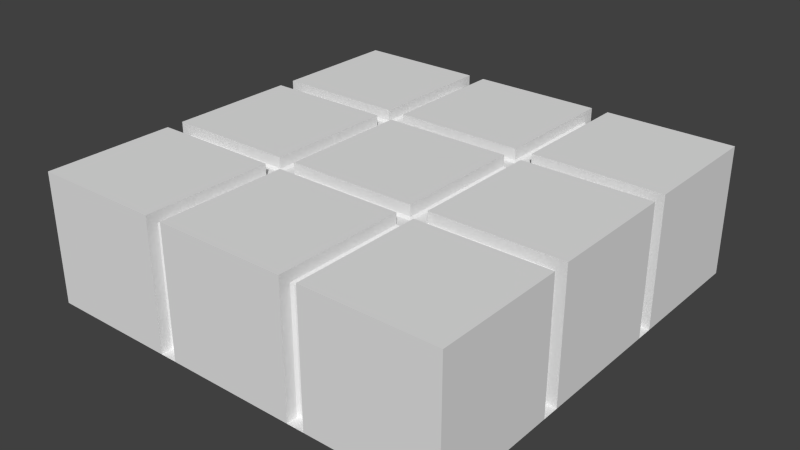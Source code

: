 # Source: vw-polo-and-garage.blend  (saved by Blender 2.73.0; exported with 4.5.12 LTS)
import bpy
from mathutils import Matrix  # noqa: F401  (used for matrix-valued properties, if any)

bpy.ops.wm.read_factory_settings(use_empty=True)
scene = bpy.context.scene
scene.name = 'Scene'

# ---- collections
col_collection_1 = bpy.data.collections.new('Collection 1'); scene.collection.children.link(col_collection_1)
col_collection_2 = bpy.data.collections.new('Collection 2'); scene.collection.children.link(col_collection_2)
col_collection_2.hide_render = True
col_collection_2.hide_viewport = True
col_collection_3 = bpy.data.collections.new('Collection 3'); scene.collection.children.link(col_collection_3)

# ---- materials (node trees are filled in below, after node groups)
mat_polo = bpy.data.materials.new('polo')
mat_polo.alpha_threshold = 0.0
mat_polo.use_transparent_shadow = False
mat_polo.diffuse_color = (1.0, 1.0, 1.0, 1.0)
mat_polo.roughness = 0.5
mat_wall = bpy.data.materials.new('wall')
mat_wall.alpha_threshold = 0.0
mat_wall.use_transparent_shadow = False
mat_wall.roughness = 0.5
mat_ceiling = bpy.data.materials.new('ceiling')
mat_ceiling.alpha_threshold = 0.0
mat_ceiling.use_transparent_shadow = False
mat_ceiling.roughness = 0.5
mat_columns = bpy.data.materials.new('columns')
mat_columns.alpha_threshold = 0.0
mat_columns.use_transparent_shadow = False
mat_columns.roughness = 0.5
mat_floor = bpy.data.materials.new('floor')
mat_floor.alpha_threshold = 0.0
mat_floor.use_transparent_shadow = False
mat_floor.roughness = 0.5

# ---- material node trees

# ---- world
world_world = bpy.data.worlds.new('World'); scene.world = world_world
world_world.color = (0.05088, 0.05088, 0.05088)
world_world.use_sun_shadow = False
world_world.sun_shadow_jitter_overblur = 0.0
world_world.cycles.sampling_method = 'MANUAL'
world_world.cycles.sample_map_resolution = 256

# ---- meshes
me_plane_001 = bpy.data.meshes.new('Plane.001')
me_plane_001.from_pydata([(-1.4, -5.1, 13.6), (11.8, -5.1, 13.6), (-1.4, 0.0, 13.6), (11.8, 0.0, 13.6), (-7.8, -7.0, 9.4), (-7.8, 0.0, 9.4), (-17.8, -7.4, 7.6), (-17.8, 0.0, 7.6), (-17.8, -7.6, 5.7), (-17.8, 0.0, 5.7), (18.1, -7.0, 9.4), (18.1, 0.0, 9.4), (18.1, -7.6, 6.2), (18.1, 0.0, 6.2), (-8.1, -6.3, 2.4), (9.0, -6.3, 2.4), (9.0, -5.0, 2.4), (9.0, -7.0, 2.9), (-8.2, -7.0, 2.9), (18.1, -7.6, 7.8), (-17.8, -7.6, 6.6), (-17.8, 0.0, 6.6), (18.7, -8.0, 6.1), (18.7, 0.0, 6.1), (9.3, -7.6, 4.2), (10.0, -7.6, 5.2), (11.0, -7.6, 5.9), (12.3, -7.6, 6.2), (13.6, -7.6, 5.9), (14.6, -7.6, 5.2), (15.3, -7.6, 4.2), (15.6, -7.0, 2.9), (-14.8, -7.0, 2.9), (-14.5, -7.6, 4.2), (-13.8, -7.6, 5.2), (-12.8, -7.6, 5.9), (-11.5, -7.6, 6.2), (-10.2, -7.6, 5.9), (-9.2, -7.6, 5.2), (-8.5, -7.6, 4.2), (-18.5, -8.0, 5.6), (-18.5, 0.0, 5.6), (-18.3, -8.0, 4.3), (-18.3, 0.0, 4.3), (-17.3, -7.6, 4.2), (-17.3, 0.0, 4.2), (-17.1, -7.0, 3.05), (-17.1, 0.0, 3.05), (-8.1, -5.0, 2.4), (-15.2, -8.0, 5.6), (-15.2, -8.0, 4.3), (-15.0, -7.6, 5.7), (-15.0, -7.6, 4.2), (-8.6, -7.6, 7.1), (16.65, -7.0, 2.97), (17.5, -7.6, 4.5), (18.4, -8.0, 4.6), (18.4, 0.0, 4.6), (14.9, -8.0, 6.1), (15.7, -8.0, 4.6), (14.6, -7.6, 6.2), (15.5, -7.6, 4.5), (17.5, 0.0, 4.5), (16.65, 0.0, 2.97), (17.3, 0.0, 4.2), (17.3, -7.6, 4.2), (18.1, 0.0, 7.8), (-8.2, -5.0, 2.9), (-14.8, -5.0, 2.9), (-14.5, -5.0, 4.2), (-13.8, -5.0, 5.2), (-12.8, -5.0, 5.9), (-11.5, -5.0, 6.2), (-10.2, -5.0, 5.9), (-9.2, -5.0, 5.2), (-8.5, -5.0, 4.2), (-14.8, 0.0, 2.9), (9.0, -5.0, 2.9), (9.3, -5.0, 4.2), (10.0, -5.0, 5.2), (11.0, -5.0, 5.9), (12.3, -5.0, 6.2), (13.6, -5.0, 5.9), (14.6, -5.0, 5.2), (15.3, -5.0, 4.2), (15.6, -5.0, 2.9), (15.6, 0.0, 2.9), (9.0, 0.0, 2.4), (-8.1, 0.0, 2.4)], [], [(0, 2, 5, 4), (4, 5, 7, 6), (3, 1, 10, 11), (25, 38, 39, 24), (14, 48, 16, 15), (20, 21, 9, 8), (17, 18, 14, 15), (24, 39, 18, 17), (6, 7, 21, 20), (13, 12, 22, 23), (8, 9, 41, 40), (40, 41, 43, 42), (42, 43, 45, 44), (44, 45, 47, 46), (16, 48, 88, 87), (40, 42, 50, 49), (49, 50, 52, 51), (40, 49, 51, 8), (44, 52, 50, 42), (6, 20, 53, 4), (32, 33, 52), (44, 46, 32, 52), (34, 51, 52, 33), (35, 51, 34), (20, 8, 51), (51, 35, 20), (36, 20, 35), (20, 36, 53), (26, 27, 36, 37), (25, 26, 37, 38), (22, 56, 57, 23), (56, 22, 58, 59), (59, 58, 60, 61), (12, 60, 58, 22), (56, 59, 61, 55), (56, 55, 62, 57), (65, 54, 63, 64), (55, 65, 64, 62), (65, 55, 61, 30), (31, 54, 65, 30), (30, 61, 29), (61, 60, 29), (29, 60, 28), (28, 60, 27), (60, 19, 27), (18, 39, 75, 67), (39, 38, 74, 75), (38, 37, 73, 74), (37, 36, 72, 73), (36, 35, 71, 72), (35, 34, 70, 71), (34, 33, 69, 70), (33, 32, 68, 69), (76, 68, 47), (46, 47, 68, 32), (24, 17, 77, 78), (31, 30, 84, 85), (30, 29, 83, 84), (29, 28, 82, 83), (28, 27, 81, 82), (27, 26, 80, 81), (26, 25, 79, 80), (25, 24, 78, 79), (14, 18, 67, 48), (17, 15, 16, 77), (31, 85, 63, 54), (85, 86, 63), (81, 80, 82), (79, 83, 82, 80), (78, 84, 83, 79), (85, 84, 78, 77), (77, 16, 85), (85, 16, 87, 86), (72, 71, 73), (70, 74, 73, 71), (69, 75, 74, 70), (68, 67, 75, 69), (67, 68, 48), (76, 88, 48, 68), (36, 27, 19, 53), (0, 1, 3, 2), (19, 10, 4, 53), (66, 19, 12, 13), (11, 10, 19, 66), (12, 19, 60), (1, 0, 4, 10)])
me_plane_001.polygons.foreach_set('use_smooth', [True] * 86)
_k = set([(4, 5), (4, 10), (10, 11), (17, 18), (19, 53), (20, 53), (24, 39), (30, 65), (33, 52)])
me_plane_001.attributes.new('sharp_edge', 'BOOLEAN', 'EDGE').data.foreach_set('value', [ (min(e.vertices), max(e.vertices)) in _k for e in me_plane_001.edges])
_uv = me_plane_001.uv_layers.new(name='UVMap')
_uv.uv.foreach_set('vector', [0.3914, 0.7901, 0.3914, 0.9895, 0.2417, 0.9895, 0.2417, 0.7157, 0.2417, 0.7157, 0.2417, 0.9895, 0.04298, 0.9895, 0.04298, 0.7001, 0.6496, 0.9895, 0.6496, 0.7901, 0.7976, 0.7157, 0.7976, 0.9895, 0.6127, 0.4382, 0.2384, 0.4393, 0.2518, 0.4009, 0.5992, 0.3999, 0.2563, 0.2587, 0.2563, 0.2078, 0.5905, 0.2078, 0.5905, 0.2587, 0.02342, 0.6923, 0.02342, 0.9895, 0.005819, 0.9895, 0.005819, 0.6923, 0.5934, 0.345, 0.2575, 0.3459, 0.2594, 0.3129, 0.5934, 0.3119, 0.5992, 0.3999, 0.2518, 0.4009, 0.2575, 0.3459, 0.5934, 0.345, 0.04298, 0.7001, 0.04298, 0.9895, 0.02342, 0.9895, 0.02342, 0.6923, 0.8701, 0.4761, 0.8701, 0.1659, 0.8825, 0.1495, 0.8825, 0.4761, 0.7961, 0.3242, 0.7961, 0.01452, 0.8105, 0.01452, 0.8105, 0.3405, 0.8105, 0.3405, 0.8105, 0.01452, 0.8373, 0.01452, 0.8373, 0.3405, 0.8373, 0.3405, 0.8373, 0.01452, 0.8578, 0.01452, 0.8578, 0.3242, 0.05707, 0.3095, 0.05707, 0.01238, 0.07988, 0.01238, 0.07988, 0.286, 0.5905, 0.2078, 0.2563, 0.2078, 0.2563, 0.01238, 0.5905, 0.01238, 0.8105, 0.3405, 0.8373, 0.3405, 0.8373, 0.4439, 0.8105, 0.4439, 0.8105, 0.4439, 0.8373, 0.4439, 0.8406, 0.4639, 0.8091, 0.4639, 0.8105, 0.3405, 0.8105, 0.4439, 0.8027, 0.4505, 0.8027, 0.3644, 0.8451, 0.3742, 0.8451, 0.4521, 0.8373, 0.4439, 0.8373, 0.3405, 0.07056, 0.5376, 0.07055, 0.4977, 0.252, 0.5251, 0.2662, 0.6097, 0.1291, 0.3476, 0.135, 0.4036, 0.1253, 0.4036, 0.08026, 0.4038, 0.08412, 0.353, 0.1291, 0.3476, 0.1253, 0.4036, 0.1488, 0.4427, 0.1253, 0.4623, 0.1253, 0.4036, 0.135, 0.4036, 0.1684, 0.47, 0.1253, 0.4623, 0.1488, 0.4427, 0.07055, 0.4977, 0.07052, 0.4625, 0.1253, 0.4623, 0.1253, 0.4623, 0.1684, 0.47, 0.07055, 0.4977, 0.1938, 0.4817, 0.07055, 0.4977, 0.1684, 0.47, 0.07055, 0.4977, 0.1938, 0.4817, 0.252, 0.5251, 0.6329, 0.465, 0.6593, 0.4806, 0.1938, 0.4817, 0.2192, 0.4662, 0.6127, 0.4382, 0.6329, 0.465, 0.2192, 0.4662, 0.2384, 0.4393, 0.8825, 0.1495, 0.9138, 0.1495, 0.9138, 0.4761, 0.8825, 0.4761, 0.9138, 0.1495, 0.8825, 0.1495, 0.8825, 0.02819, 0.9138, 0.06137, 0.9138, 0.06137, 0.8825, 0.02819, 0.8825, 0.01259, 0.9167, 0.05188, 0.8747, 0.1325, 0.8747, 0.01721, 0.8825, 0.02819, 0.8825, 0.1495, 0.9138, 0.1495, 0.9138, 0.06137, 0.9219, 0.05435, 0.9219, 0.1187, 0.9138, 0.1495, 0.9333, 0.1659, 0.9333, 0.4761, 0.9138, 0.4761, 0.7677, 0.3095, 0.7405, 0.286, 0.7405, 0.01238, 0.7677, 0.01238, 0.7742, 0.3095, 0.7677, 0.3095, 0.7677, 0.01238, 0.7742, 0.01238, 0.757, 0.4021, 0.76, 0.4139, 0.7218, 0.4139, 0.7179, 0.4022, 0.7237, 0.3462, 0.7443, 0.3486, 0.757, 0.4021, 0.7179, 0.4022, 0.7179, 0.4022, 0.7218, 0.4139, 0.7042, 0.4414, 0.7218, 0.4139, 0.7043, 0.4805, 0.7042, 0.4414, 0.7042, 0.4414, 0.7043, 0.4805, 0.6847, 0.4688, 0.6847, 0.4688, 0.7043, 0.4805, 0.6593, 0.4806, 0.7043, 0.4805, 0.7728, 0.5429, 0.6593, 0.4806, 0.9639, 0.5892, 0.9425, 0.6084, 0.9425, 0.525, 0.9639, 0.525, 0.9425, 0.6084, 0.9229, 0.6084, 0.9229, 0.525, 0.9425, 0.525, 0.9229, 0.6084, 0.9034, 0.6084, 0.9034, 0.525, 0.9229, 0.525, 0.9034, 0.6084, 0.882, 0.6084, 0.882, 0.525, 0.9034, 0.525, 0.882, 0.6084, 0.8606, 0.6084, 0.8606, 0.525, 0.882, 0.525, 0.8606, 0.6084, 0.841, 0.6084, 0.841, 0.525, 0.8606, 0.525, 0.841, 0.6084, 0.8215, 0.6084, 0.8215, 0.525, 0.841, 0.525, 0.8215, 0.6084, 0.8001, 0.5892, 0.8001, 0.525, 0.8215, 0.525, 0.1249, 0.01238, 0.1249, 0.2078, 0.07988, 0.01238, 0.07988, 0.286, 0.07988, 0.01238, 0.1249, 0.2078, 0.1249, 0.286, 0.9425, 0.6084, 0.9639, 0.5892, 0.9639, 0.525, 0.9425, 0.525, 0.8001, 0.5892, 0.8215, 0.6084, 0.8215, 0.525, 0.8001, 0.525, 0.8215, 0.6084, 0.841, 0.6084, 0.841, 0.525, 0.8215, 0.525, 0.841, 0.6084, 0.8606, 0.6084, 0.8606, 0.525, 0.841, 0.525, 0.8606, 0.6084, 0.882, 0.6084, 0.882, 0.525, 0.8606, 0.525, 0.882, 0.6084, 0.9034, 0.6084, 0.9034, 0.525, 0.882, 0.525, 0.9034, 0.6084, 0.9229, 0.6084, 0.9229, 0.525, 0.9034, 0.525, 0.9229, 0.6084, 0.9425, 0.6084, 0.9425, 0.525, 0.9229, 0.525, 0.972, 0.5667, 0.9639, 0.5892, 0.9639, 0.525, 0.972, 0.525, 0.9639, 0.5892, 0.972, 0.5667, 0.972, 0.525, 0.9639, 0.525, 0.7199, 0.286, 0.7199, 0.2078, 0.7405, 0.01238, 0.7405, 0.286, 0.7199, 0.2078, 0.7199, 0.01238, 0.7405, 0.01238, 0.6605, 0.3462, 0.6347, 0.3384, 0.6853, 0.3307, 0.6141, 0.314, 0.7038, 0.3005, 0.6853, 0.3307, 0.6347, 0.3384, 0.599, 0.2771, 0.716, 0.2594, 0.7038, 0.3005, 0.6141, 0.314, 0.7199, 0.2078, 0.716, 0.2594, 0.599, 0.2771, 0.5913, 0.2273, 0.5913, 0.2273, 0.5905, 0.2078, 0.7199, 0.2078, 0.7199, 0.2078, 0.5905, 0.2078, 0.5905, 0.01238, 0.7199, 0.01238, 0.1845, 0.3461, 0.1596, 0.3306, 0.2102, 0.3382, 0.1411, 0.3004, 0.2308, 0.3138, 0.2102, 0.3382, 0.1596, 0.3306, 0.1289, 0.2594, 0.2459, 0.2769, 0.2308, 0.3138, 0.1411, 0.3004, 0.1249, 0.2078, 0.2536, 0.227, 0.2459, 0.2769, 0.1289, 0.2594, 0.2536, 0.227, 0.1249, 0.2078, 0.2563, 0.2078, 0.1249, 0.01238, 0.2563, 0.01238, 0.2563, 0.2078, 0.1249, 0.2078, 0.1938, 0.4817, 0.6593, 0.4806, 0.7728, 0.5429, 0.252, 0.5251, 0.3914, 0.7901, 0.6496, 0.7901, 0.6496, 0.9895, 0.3914, 0.9895, 0.7728, 0.5429, 0.7728, 0.6098, 0.2662, 0.6097, 0.252, 0.5251, 0.8289, 0.9895, 0.8289, 0.6923, 0.8602, 0.6923, 0.8602, 0.9895, 0.7976, 0.9895, 0.7976, 0.7157, 0.8289, 0.6923, 0.8289, 0.9895, 0.7727, 0.4803, 0.7728, 0.5429, 0.7043, 0.4805, 0.6496, 0.7901, 0.3914, 0.7901, 0.2662, 0.6097, 0.7728, 0.6098])
me_plane_001.materials.append(mat_polo)
me_plane_001.use_remesh_preserve_volume = False
me_plane_001.use_remesh_preserve_attributes = False
me_plane_001.use_mirror_vertex_groups = False
me_plane_001.update()
me_circle = bpy.data.meshes.new('Circle')
me_circle.from_pydata([(2.709e-08, 2.6, 0.8182), (-0.995, 2.402, 0.8182), (-1.838, 1.838, 0.8182), (-2.402, 0.995, 0.8182), (-2.6, 0.0, 0.8182), (-2.402, -0.995, 0.8182), (-1.838, -1.838, 0.8182), (-0.995, -2.402, 0.8182), (-3.655e-07, -2.6, 0.8182), (0.995, -2.402, 0.8182), (1.838, -1.838, 0.8182), (2.402, -0.995, 0.8182), (2.6, 0.0, 0.8182), (2.402, 0.995, 0.8182), (1.838, 1.838, 0.8182), (0.995, 2.402, 0.8182), (-3.326e-08, 1.82, 0.8182), (-0.6965, 1.681, 0.8182), (-1.287, 1.287, 0.8182), (-1.681, 0.6965, 0.8182), (-1.82, 0.0, 0.8182), (-1.681, -0.6965, 0.8182), (-1.287, -1.287, 0.8182), (-0.6965, -1.681, 0.8182), (-3.081e-07, -1.82, 0.8182), (0.6965, -1.681, 0.8182), (1.287, -1.287, 0.8182), (1.681, -0.6965, 0.8182), (1.82, 0.0, 0.8182), (1.681, 0.6965, 0.8182), (1.287, 1.287, 0.8182), (0.6965, 1.681, 0.8182), (-4.026e-08, 1.638, 0.6364), (-0.6268, 1.513, 0.6364), (-1.158, 1.158, 0.6364), (-1.513, 0.6268, 0.6364), (-1.638, 0.0, 0.6364), (-1.513, -0.6268, 0.6364), (-1.158, -1.158, 0.6364), (-0.6268, -1.513, 0.6364), (-2.876e-07, -1.638, 0.6364), (0.6268, -1.513, 0.6364), (1.158, -1.158, 0.6364), (1.513, -0.6268, 0.6364), (1.638, 0.0, 0.6364), (1.513, 0.6268, 0.6364), (1.158, 1.158, 0.6364), (0.6268, 1.513, 0.6364), (-7.522e-08, 1.31, 0.8182), (-0.5015, 1.211, 0.8182), (-0.9266, 0.9266, 0.8182), (-1.211, 0.5015, 0.8182), (-1.31, 0.0, 0.8182), (-1.211, -0.5015, 0.8182), (-0.9266, -0.9266, 0.8182), (-0.5015, -1.211, 0.8182), (-2.731e-07, -1.31, 0.8182), (0.5015, -1.211, 0.8182), (0.9266, -0.9266, 0.8182), (1.211, -0.5015, 0.8182), (1.31, 0.0, 0.8182), (1.211, 0.5015, 0.8182), (0.9266, 0.9266, 0.8182), (0.5015, 1.211, 0.8182), (-1.044e-07, 1.061, 0.8182), (-0.4062, 0.9806, 0.8182), (-0.7505, 0.7505, 0.8182), (-0.9806, 0.4062, 0.8182), (-1.061, 0.0, 0.8182), (-0.9806, -0.4062, 0.8182), (-0.7505, -0.7505, 0.8182), (-0.4062, -0.9806, 0.8182), (-2.646e-07, -1.061, 0.8182), (0.4062, -0.9806, 0.8182), (0.7505, -0.7505, 0.8182), (0.9806, -0.4062, 0.8182), (1.061, 0.0, 0.8182), (0.9806, 0.4062, 0.8182), (0.7505, 0.7505, 0.8182), (0.4062, 0.9806, 0.8182), (-1.145e-07, 0.9553, 0.6364), (-0.3656, 0.8826, 0.6364), (-0.6755, 0.6755, 0.6364), (-0.8826, 0.3656, 0.6364), (-0.9553, 0.0, 0.6364), (-0.8826, -0.3656, 0.6364), (-0.6755, -0.6755, 0.6364), (-0.3656, -0.8826, 0.6364), (-2.587e-07, -0.9553, 0.6364), (0.3656, -0.8826, 0.6364), (0.6755, -0.6755, 0.6364), (0.8826, -0.3656, 0.6364), (0.9553, 0.0, 0.6364), (0.8826, 0.3656, 0.6364), (0.6755, 0.6755, 0.6364), (0.3656, 0.8826, 0.6364), (-2.029e-07, 0.0, 0.6364), (-1.838, 1.838, 5.563e-08), (-2.402, 0.995, 5.563e-08), (-0.995, 2.402, 5.563e-08), (0.995, -2.402, 5.563e-08), (1.838, -1.838, 5.563e-08), (-0.995, -2.402, 5.563e-08), (-3.655e-07, -2.6, 5.563e-08), (-2.6, -2.384e-07, 5.563e-08), (0.995, 2.402, 5.563e-08), (2.402, 0.995, -1.828e-07), (1.838, 1.838, -2.424e-07), (-1.922e-07, 2.6, -1.828e-07), (2.402, -0.995, -1.232e-07), (2.6, 0.0, -1.828e-07), (-2.402, -0.995, 5.563e-08), (-1.838, -1.838, 1.152e-07)], [], [(3, 19, 18, 2), (14, 30, 29, 13), (1, 17, 16, 0), (12, 28, 27, 11), (10, 26, 25, 9), (8, 24, 23, 7), (6, 22, 21, 5), (4, 20, 19, 3), (15, 31, 30, 14), (2, 18, 17, 1), (13, 29, 28, 12), (11, 27, 26, 10), (9, 25, 24, 8), (7, 23, 22, 6), (5, 21, 20, 4), (0, 16, 31, 15), (26, 42, 41, 25), (24, 40, 39, 23), (22, 38, 37, 21), (20, 36, 35, 19), (31, 47, 46, 30), (18, 34, 33, 17), (29, 45, 44, 28), (27, 43, 42, 26), (25, 41, 40, 24), (23, 39, 38, 22), (21, 37, 36, 20), (16, 32, 47, 31), (19, 35, 34, 18), (30, 46, 45, 29), (17, 33, 32, 16), (28, 44, 43, 27), (33, 49, 48, 32), (44, 60, 59, 43), (42, 58, 57, 41), (40, 56, 55, 39), (38, 54, 53, 37), (36, 52, 51, 35), (47, 63, 62, 46), (34, 50, 49, 33), (45, 61, 60, 44), (43, 59, 58, 42), (41, 57, 56, 40), (39, 55, 54, 38), (37, 53, 52, 36), (32, 48, 63, 47), (35, 51, 50, 34), (46, 62, 61, 45), (51, 67, 66, 50), (62, 78, 77, 61), (60, 76, 75, 59), (58, 74, 73, 57), (56, 72, 71, 55), (54, 70, 69, 53), (52, 68, 67, 51), (63, 79, 78, 62), (50, 66, 65, 49), (61, 77, 76, 60), (59, 75, 74, 58), (57, 73, 72, 56), (55, 71, 70, 54), (53, 69, 68, 52), (48, 64, 79, 63), (68, 84, 83, 67), (79, 95, 94, 78), (66, 82, 81, 65), (77, 93, 92, 76), (75, 91, 90, 74), (73, 89, 88, 72), (71, 87, 86, 70), (69, 85, 84, 68), (64, 80, 95, 79), (67, 83, 82, 66), (78, 94, 93, 77), (65, 81, 80, 64), (76, 92, 91, 75), (74, 90, 89, 73), (72, 88, 87, 71), (70, 86, 85, 69), (85, 96, 84), (80, 96, 95), (83, 96, 82), (94, 96, 93), (81, 96, 80), (92, 96, 91), (90, 96, 89), (88, 96, 87), (86, 96, 85), (84, 96, 83), (95, 96, 94), (82, 96, 81), (93, 96, 92), (91, 96, 90), (89, 96, 88), (87, 96, 86), (2, 97, 98, 3), (9, 100, 101, 10), (7, 102, 103, 8), (3, 98, 104, 4), (1, 99, 97, 2), (8, 103, 100, 9), (13, 106, 107, 14), (0, 108, 99, 1), (11, 109, 110, 12), (5, 111, 112, 6), (14, 107, 105, 15), (12, 110, 106, 13), (10, 101, 109, 11), (6, 112, 102, 7), (4, 104, 111, 5), (15, 105, 108, 0), (49, 65, 64, 48)])
_uv = me_circle.uv_layers.new(name='UVMap')
_uv.uv.foreach_set('vector', [0.03806, 0.6913, 0.1766, 0.6339, 0.2525, 0.7475, 0.1464, 0.8536, 0.8536, 0.8536, 0.7475, 0.7475, 0.8234, 0.6339, 0.9619, 0.6913, 0.3087, 0.9619, 0.3661, 0.8234, 0.5, 0.85, 0.5, 1.0, 1.0, 0.5, 0.85, 0.5, 0.8234, 0.3661, 0.9619, 0.3087, 0.8536, 0.1464, 0.7475, 0.2525, 0.6339, 0.1766, 0.6913, 0.03806, 0.5, 0.0, 0.5, 0.15, 0.3661, 0.1766, 0.3087, 0.03806, 0.1464, 0.1464, 0.2525, 0.2525, 0.1766, 0.3661, 0.03806, 0.3087, 0.0, 0.5, 0.15, 0.5, 0.1766, 0.6339, 0.03806, 0.6913, 0.6913, 0.9619, 0.6339, 0.8234, 0.7475, 0.7475, 0.8536, 0.8536, 0.1464, 0.8536, 0.2525, 0.7475, 0.3661, 0.8234, 0.3087, 0.9619, 0.9619, 0.6913, 0.8234, 0.6339, 0.85, 0.5, 1.0, 0.5, 0.9619, 0.3087, 0.8234, 0.3661, 0.7475, 0.2525, 0.8536, 0.1464, 0.6913, 0.03806, 0.6339, 0.1766, 0.5, 0.15, 0.5, 0.0, 0.3087, 0.03806, 0.3661, 0.1766, 0.2525, 0.2525, 0.1464, 0.1464, 0.03806, 0.3087, 0.1766, 0.3661, 0.15, 0.5, 0.0, 0.5, 0.5, 1.0, 0.5, 0.85, 0.6339, 0.8234, 0.6913, 0.9619, 0.7475, 0.2525, 0.7227, 0.2773, 0.6205, 0.209, 0.6339, 0.1766, 0.5, 0.15, 0.5, 0.185, 0.3795, 0.209, 0.3661, 0.1766, 0.2525, 0.2525, 0.2773, 0.2773, 0.209, 0.3795, 0.1766, 0.3661, 0.15, 0.5, 0.185, 0.5, 0.209, 0.6205, 0.1766, 0.6339, 0.6339, 0.8234, 0.6205, 0.791, 0.7227, 0.7227, 0.7475, 0.7475, 0.2525, 0.7475, 0.2773, 0.7227, 0.3795, 0.791, 0.3661, 0.8234, 0.8234, 0.6339, 0.791, 0.6205, 0.815, 0.5, 0.85, 0.5, 0.8234, 0.3661, 0.791, 0.3795, 0.7227, 0.2773, 0.7475, 0.2525, 0.6339, 0.1766, 0.6205, 0.209, 0.5, 0.185, 0.5, 0.15, 0.3661, 0.1766, 0.3795, 0.209, 0.2773, 0.2773, 0.2525, 0.2525, 0.1766, 0.3661, 0.209, 0.3795, 0.185, 0.5, 0.15, 0.5, 0.5, 0.85, 0.5, 0.815, 0.6205, 0.791, 0.6339, 0.8234, 0.1766, 0.6339, 0.209, 0.6205, 0.2773, 0.7227, 0.2525, 0.7475, 0.7475, 0.7475, 0.7227, 0.7227, 0.791, 0.6205, 0.8234, 0.6339, 0.3661, 0.8234, 0.3795, 0.791, 0.5, 0.815, 0.5, 0.85, 0.85, 0.5, 0.815, 0.5, 0.791, 0.3795, 0.8234, 0.3661, 0.3795, 0.791, 0.4036, 0.7328, 0.5, 0.752, 0.5, 0.815, 0.815, 0.5, 0.752, 0.5, 0.7328, 0.4036, 0.791, 0.3795, 0.7227, 0.2773, 0.6782, 0.3218, 0.5964, 0.2672, 0.6205, 0.209, 0.5, 0.185, 0.5, 0.248, 0.4036, 0.2672, 0.3795, 0.209, 0.2773, 0.2773, 0.3218, 0.3218, 0.2672, 0.4036, 0.209, 0.3795, 0.185, 0.5, 0.248, 0.5, 0.2672, 0.5964, 0.209, 0.6205, 0.6205, 0.791, 0.5964, 0.7328, 0.6782, 0.6782, 0.7227, 0.7227, 0.2773, 0.7227, 0.3218, 0.6782, 0.4036, 0.7328, 0.3795, 0.791, 0.791, 0.6205, 0.7328, 0.5964, 0.752, 0.5, 0.815, 0.5, 0.791, 0.3795, 0.7328, 0.4036, 0.6782, 0.3218, 0.7227, 0.2773, 0.6205, 0.209, 0.5964, 0.2672, 0.5, 0.248, 0.5, 0.185, 0.3795, 0.209, 0.4036, 0.2672, 0.3218, 0.3218, 0.2773, 0.2773, 0.209, 0.3795, 0.2672, 0.4036, 0.248, 0.5, 0.185, 0.5, 0.5, 0.815, 0.5, 0.752, 0.5964, 0.7328, 0.6205, 0.791, 0.209, 0.6205, 0.2672, 0.5964, 0.3218, 0.6782, 0.2773, 0.7227, 0.7227, 0.7227, 0.6782, 0.6782, 0.7328, 0.5964, 0.791, 0.6205, 0.2672, 0.5964, 0.3114, 0.5781, 0.3557, 0.6443, 0.3218, 0.6782, 0.6782, 0.6782, 0.6443, 0.6443, 0.6886, 0.5781, 0.7328, 0.5964, 0.752, 0.5, 0.7041, 0.5, 0.6886, 0.4219, 0.7328, 0.4036, 0.6782, 0.3218, 0.6443, 0.3557, 0.5781, 0.3114, 0.5964, 0.2672, 0.5, 0.248, 0.5, 0.2959, 0.4219, 0.3114, 0.4036, 0.2672, 0.3218, 0.3218, 0.3557, 0.3557, 0.3114, 0.4219, 0.2672, 0.4036, 0.248, 0.5, 0.2959, 0.5, 0.3114, 0.5781, 0.2672, 0.5964, 0.5964, 0.7328, 0.5781, 0.6886, 0.6443, 0.6443, 0.6782, 0.6782, 0.3218, 0.6782, 0.3557, 0.6443, 0.4219, 0.6886, 0.4036, 0.7328, 0.7328, 0.5964, 0.6886, 0.5781, 0.7041, 0.5, 0.752, 0.5, 0.7328, 0.4036, 0.6886, 0.4219, 0.6443, 0.3557, 0.6782, 0.3218, 0.5964, 0.2672, 0.5781, 0.3114, 0.5, 0.2959, 0.5, 0.248, 0.4036, 0.2672, 0.4219, 0.3114, 0.3557, 0.3557, 0.3218, 0.3218, 0.2672, 0.4036, 0.3114, 0.4219, 0.2959, 0.5, 0.248, 0.5, 0.5, 0.752, 0.5, 0.7041, 0.5781, 0.6886, 0.5964, 0.7328, 0.2959, 0.5, 0.3163, 0.5, 0.3303, 0.5703, 0.3114, 0.5781, 0.5781, 0.6886, 0.5703, 0.6697, 0.6299, 0.6299, 0.6443, 0.6443, 0.3557, 0.6443, 0.3701, 0.6299, 0.4297, 0.6697, 0.4219, 0.6886, 0.6886, 0.5781, 0.6697, 0.5703, 0.6837, 0.5, 0.7041, 0.5, 0.6886, 0.4219, 0.6697, 0.4297, 0.6299, 0.3701, 0.6443, 0.3557, 0.5781, 0.3114, 0.5703, 0.3303, 0.5, 0.3163, 0.5, 0.2959, 0.4219, 0.3114, 0.4297, 0.3303, 0.3701, 0.3701, 0.3557, 0.3557, 0.3114, 0.4219, 0.3303, 0.4297, 0.3163, 0.5, 0.2959, 0.5, 0.5, 0.7041, 0.5, 0.6837, 0.5703, 0.6697, 0.5781, 0.6886, 0.3114, 0.5781, 0.3303, 0.5703, 0.3701, 0.6299, 0.3557, 0.6443, 0.6443, 0.6443, 0.6299, 0.6299, 0.6697, 0.5703, 0.6886, 0.5781, 0.4219, 0.6886, 0.4297, 0.6697, 0.5, 0.6837, 0.5, 0.7041, 0.7041, 0.5, 0.6837, 0.5, 0.6697, 0.4297, 0.6886, 0.4219, 0.6443, 0.3557, 0.6299, 0.3701, 0.5703, 0.3303, 0.5781, 0.3114, 0.5, 0.2959, 0.5, 0.3163, 0.4297, 0.3303, 0.4219, 0.3114, 0.3557, 0.3557, 0.3701, 0.3701, 0.3303, 0.4297, 0.3114, 0.4219, 0.3303, 0.4297, 0.5, 0.5, 0.3163, 0.5, 0.5, 0.6837, 0.5, 0.5, 0.5703, 0.6697, 0.3303, 0.5703, 0.5, 0.5, 0.3701, 0.6299, 0.6299, 0.6299, 0.5, 0.5, 0.6697, 0.5703, 0.4297, 0.6697, 0.5, 0.5, 0.5, 0.6837, 0.6837, 0.5, 0.5, 0.5, 0.6697, 0.4297, 0.6299, 0.3701, 0.5, 0.5, 0.5703, 0.3303, 0.5, 0.3163, 0.5, 0.5, 0.4297, 0.3303, 0.3701, 0.3701, 0.5, 0.5, 0.3303, 0.4297, 0.3163, 0.5, 0.5, 0.5, 0.3303, 0.5703, 0.5703, 0.6697, 0.5, 0.5, 0.6299, 0.6299, 0.3701, 0.6299, 0.5, 0.5, 0.4297, 0.6697, 0.6697, 0.5703, 0.5, 0.5, 0.6837, 0.5, 0.6697, 0.4297, 0.5, 0.5, 0.6299, 0.3701, 0.5703, 0.3303, 0.5, 0.5, 0.5, 0.3163, 0.4297, 0.3303, 0.5, 0.5, 0.3701, 0.3701, 0.1534, 0.1245, 0.1534, 0.004371, 0.004452, 0.00437, 0.004452, 0.1245, 0.004452, 0.1245, 0.004452, 0.00437, 0.1534, 0.004371, 0.1534, 0.1245, 0.1534, 0.1245, 0.1534, 0.004371, 0.004452, 0.00437, 0.004452, 0.1245, 0.1534, 0.1245, 0.1534, 0.004371, 0.004452, 0.00437, 0.004452, 0.1245, 0.1534, 0.1245, 0.1534, 0.004371, 0.004452, 0.00437, 0.004452, 0.1245, 0.1534, 0.1245, 0.1534, 0.004371, 0.004452, 0.00437, 0.004452, 0.1245, 0.1534, 0.1245, 0.1534, 0.004371, 0.004452, 0.00437, 0.004452, 0.1245, 0.1534, 0.1245, 0.1534, 0.004371, 0.004452, 0.00437, 0.004452, 0.1245, 0.1534, 0.1245, 0.1534, 0.004371, 0.004452, 0.00437, 0.004452, 0.1245, 0.1534, 0.1245, 0.1534, 0.004371, 0.004452, 0.00437, 0.004452, 0.1245, 0.1534, 0.1245, 0.1534, 0.004371, 0.004452, 0.00437, 0.004452, 0.1245, 0.1534, 0.1245, 0.1534, 0.004371, 0.004452, 0.00437, 0.004452, 0.1245, 0.1534, 0.1245, 0.1534, 0.004371, 0.004452, 0.00437, 0.004452, 0.1245, 0.1534, 0.1245, 0.1534, 0.004371, 0.004452, 0.00437, 0.004452, 0.1245, 0.1534, 0.1245, 0.1534, 0.004371, 0.004452, 0.00437, 0.004452, 0.1245, 0.1534, 0.1245, 0.1534, 0.004371, 0.004452, 0.00437, 0.004452, 0.1245, 0.4036, 0.7328, 0.4219, 0.6886, 0.5, 0.7041, 0.5, 0.752])
me_circle.use_remesh_preserve_volume = False
me_circle.use_remesh_preserve_attributes = False
me_circle.use_mirror_vertex_groups = False
me_circle.update()
me_plane = bpy.data.meshes.new('Plane')
me_plane.from_pydata([(-15.0, 49.0, 30.0), (15.0, 49.0, 30.0), (15.0, 49.0, 0.0), (-15.0, 49.0, 0.0), (-49.0, 49.0, 0.0), (19.0, 49.0, 30.0), (-49.0, -15.0, 30.0), (-49.0, 19.0, 0.0), (-49.0, 15.0, 0.0), (-49.0, -19.0, 30.0), (49.0, -49.0, 0.0), (49.0, 49.0, 0.0), (49.0, 19.0, 30.0), (49.0, 19.0, 0.0), (49.0, 49.0, 30.0), (49.0, 15.0, 0.0), (49.0, 15.0, 30.0), (49.0, -15.0, 0.0), (49.0, -15.0, 30.0), (49.0, -19.0, 0.0), (49.0, -19.0, 30.0), (-49.0, 15.0, 30.0), (-19.0, 49.0, 30.0), (-49.0, 19.0, 30.0), (-49.0, 49.0, 30.0), (-49.0, -49.0, 30.0), (49.0, -49.0, 30.0), (19.0, -49.0, 30.0), (19.0, 49.0, 0.0), (-19.0, 49.0, 0.0), (-19.0, -49.0, 30.0), (-15.0, -49.0, 30.0), (-49.0, -49.0, 0.0), (-15.0, -49.0, 0.0), (-19.0, -49.0, 0.0), (15.0, -49.0, 30.0), (19.0, -49.0, 0.0), (15.0, -49.0, 0.0), (-49.0, -19.0, 0.0), (-49.0, -15.0, 0.0), (-19.0, -19.0, 27.5), (-15.5, -46.0, 27.0), (-19.0, -46.5, 27.5), (15.0, 46.5, 27.5), (18.5, 46.0, 27.0), (19.0, 46.5, 27.5), (15.5, 46.0, 27.0), (-46.5, 15.0, 0.0), (-18.5, 15.5, 27.0), (18.5, -15.5, 27.0), (-19.0, 15.0, 27.5), (-19.0, 15.0, 30.0), (-18.5, 18.5, 27.0), (-19.0, 19.0, 27.5), (-19.0, 19.0, 30.0), (-46.0, 15.5, 27.0), (-46.5, 19.0, 27.5), (-46.0, 18.5, 27.0), (-46.5, 15.0, 27.5), (46.5, -19.0, 27.5), (46.0, -15.5, 27.0), (19.0, -15.0, 30.0), (19.0, -19.0, 30.0), (19.0, -15.0, 27.5), (18.5, -18.5, 27.0), (19.0, -19.0, 27.5), (19.0, 19.0, 30.0), (19.0, 15.0, 30.0), (19.0, 19.0, 27.5), (18.5, 15.5, 27.0), (19.0, 15.0, 27.5), (18.5, 18.5, 27.0), (15.0, 19.0, 30.0), (15.0, 19.0, 27.5), (15.0, -19.0, 30.0), (15.5, -18.5, 27.0), (15.0, -19.0, 27.5), (-15.5, -18.5, 27.0), (-15.0, -19.0, 27.5), (-18.5, -15.5, 27.0), (15.5, 15.5, 27.0), (15.5, 18.5, 27.0), (-15.5, 15.5, 27.0), (-15.5, 18.5, 27.0), (-15.0, 15.0, 27.5), (15.0, -15.0, 30.0), (-15.0, -15.0, 30.0), (-15.0, 15.0, 30.0), (-19.0, -19.0, 30.0), (15.0, 46.5, 0.0), (18.5, 46.0, 0.0), (19.0, 46.5, 0.0), (15.5, 46.0, 0.0), (-18.5, -46.0, 27.0), (-15.0, -46.5, 27.5), (-19.0, 46.5, 27.5), (-15.5, 46.0, 27.0), (-15.0, 46.5, 27.5), (-18.5, 46.0, 27.0), (-15.0, 19.0, 30.0), (-15.0, 19.0, 27.5), (-19.0, 46.5, 0.0), (-15.5, 46.0, 0.0), (-15.0, 46.5, 0.0), (-18.5, 46.0, 0.0), (-15.0, -19.0, 30.0), (-15.0, -46.5, 0.0), (-18.5, -46.0, 0.0), (-19.0, -46.5, 0.0), (-15.5, -46.0, 0.0), (19.0, -46.5, 27.5), (15.5, -46.0, 27.0), (15.0, -46.5, 27.5), (18.5, -46.0, 27.0), (19.0, -46.5, 0.0), (15.5, -46.0, 0.0), (15.0, -46.5, 0.0), (18.5, -46.0, 0.0), (-46.0, 18.5, 0.0), (-46.5, 19.0, 0.0), (-46.0, 15.5, 0.0), (46.0, -18.5, 27.0), (46.5, -15.0, 27.5), (-46.5, -19.0, 27.5), (-46.0, -15.5, 27.0), (-46.5, -15.0, 27.5), (-46.0, -18.5, 27.0), (-19.0, -15.0, 30.0), (-19.0, -15.0, 27.5), (-18.5, -18.5, 27.0), (-46.5, -19.0, 0.0), (-46.0, -15.5, 0.0), (-46.5, -15.0, 0.0), (-46.0, -18.5, 0.0), (46.5, -15.0, 0.0), (46.0, -18.5, 0.0), (46.5, -19.0, 0.0), (46.0, -15.5, 0.0), (46.5, 19.0, 27.5), (46.0, 15.5, 27.0), (46.5, 15.0, 27.5), (46.0, 18.5, 27.0), (46.5, 19.0, 0.0), (46.0, 15.5, 0.0), (46.5, 15.0, 0.0), (46.0, 18.5, 0.0), (-15.5, -15.5, 27.0), (-15.0, -15.0, 27.5), (15.5, -15.5, 27.0), (15.0, -15.0, 27.5), (15.0, 15.0, 27.5), (15.0, 15.0, 30.0)], [], [(3, 2, 1, 0), (11, 13, 12, 14), (15, 17, 18, 16), (10, 36, 27, 26), (34, 32, 25, 30), (19, 10, 26, 20), (37, 33, 31, 35), (28, 11, 14, 5), (4, 29, 22, 24), (39, 8, 21, 6), (32, 38, 9, 25), (7, 4, 24, 23), (142, 145, 141, 138), (145, 143, 139, 141), (144, 140, 139, 143), (130, 133, 126, 123), (133, 131, 124, 126), (132, 125, 124, 131), (47, 120, 55, 58), (120, 118, 57, 55), (119, 56, 57, 118), (84, 150, 151, 87), (106, 109, 41, 94), (73, 81, 83, 100), (55, 57, 52, 48), (44, 45, 68, 71), (109, 107, 93, 41), (72, 73, 100, 99), (148, 146, 147, 149), (136, 59, 121, 135), (63, 49, 69, 70), (58, 55, 48, 50), (71, 69, 80, 81), (81, 80, 82, 83), (43, 46, 81, 73), (108, 42, 93, 107), (46, 44, 71, 81), (82, 80, 150, 84), (149, 147, 86, 85), (137, 135, 121, 60), (57, 56, 53, 52), (134, 137, 60, 122), (91, 45, 44, 90), (92, 90, 44, 46), (89, 92, 46, 43), (103, 97, 96, 102), (104, 102, 96, 98), (101, 104, 98, 95), (116, 112, 111, 115), (117, 115, 111, 113), (114, 117, 113, 110), (96, 97, 100, 83), (111, 112, 76, 75), (110, 113, 64, 65), (113, 111, 75, 64), (141, 139, 69, 71), (138, 141, 71, 68), (139, 140, 70, 69), (126, 124, 79, 129), (123, 126, 129, 40), (124, 125, 128, 79), (41, 93, 129, 77), (121, 59, 65, 64), (94, 41, 77, 78), (60, 121, 64, 49), (122, 60, 49, 63), (93, 42, 40, 129), (95, 98, 52, 53), (98, 96, 83, 52), (61, 63, 70, 67), (77, 146, 148, 75), (64, 75, 148, 49), (129, 79, 146, 77), (105, 78, 76, 74), (49, 148, 80, 69), (80, 148, 149, 150), (78, 77, 75, 76), (150, 149, 85, 151), (50, 48, 79, 128), (51, 50, 128, 127), (52, 83, 82, 48), (48, 82, 146, 79), (146, 82, 84, 147), (147, 84, 87, 86), (9, 38, 130, 123), (21, 8, 47, 58), (1, 43, 73, 72), (45, 5, 66, 68), (31, 33, 106, 94), (21, 58, 50, 51), (34, 30, 42, 108), (28, 5, 45, 91), (1, 2, 89, 43), (37, 35, 112, 116), (42, 30, 88, 40), (97, 0, 99, 100), (3, 0, 97, 103), (22, 29, 101, 95), (27, 110, 65, 62), (112, 35, 74, 76), (27, 36, 114, 110), (12, 13, 142, 138), (140, 16, 67, 70), (12, 138, 68, 66), (39, 6, 125, 132), (125, 6, 127, 128), (9, 123, 40, 88), (59, 20, 62, 65), (15, 16, 140, 144), (18, 122, 63, 61), (7, 23, 56, 119), (19, 20, 59, 136), (18, 17, 134, 122), (56, 23, 54, 53), (22, 95, 53, 54), (31, 94, 78, 105), (16, 18, 61, 67), (35, 31, 105, 74), (0, 1, 72, 99), (14, 12, 66, 5), (20, 26, 27, 62), (32, 10, 11, 4), (88, 30, 25, 9), (6, 21, 51, 127), (22, 54, 23, 24), (86, 87, 151, 85)])
me_plane.polygons.foreach_set('material_index', [0, 0, 0, 0, 0, 0, 0, 0, 0, 0, 0, 0, 2, 2, 2, 2, 2, 2, 2, 2, 2, 2, 2, 2, 2, 2, 2, 2, 2, 2, 2, 2, 2, 2, 2, 2, 2, 2, 2, 2, 2, 2, 2, 2, 2, 2, 2, 2, 2, 2, 2, 2, 2, 2, 2, 2, 2, 2, 2, 2, 2, 2, 2, 2, 2, 2, 2, 2, 2, 2, 2, 2, 2, 2, 2, 2, 2, 2, 2, 2, 2, 2, 2, 2, 2, 2, 2, 2, 2, 2, 2, 2, 2, 2, 2, 2, 2, 2, 2, 2, 2, 2, 2, 2, 2, 2, 2, 2, 2, 2, 2, 2, 2, 2, 2, 2, 1, 1, 1, 1, 1, 3, 1, 1, 1, 1])
_uv = me_plane.uv_layers.new(name='UVMap')
_uv.uv.foreach_set('vector', [0.0, 0.0, 1.0, 0.0, 1.0, 1.0, 5.96e-08, 1.0, 0.0, 0.0, 1.0, 0.0, 1.0, 1.0, 5.96e-08, 1.0, 0.0, 0.0, 1.0, 0.0, 1.0, 1.0, 5.96e-08, 1.0, 0.0, 0.0, 1.0, 0.0, 1.0, 1.0, 5.96e-08, 1.0, 0.0, 0.0, 1.0, 0.0, 1.0, 1.0, 5.96e-08, 1.0, 0.0, 0.0, 1.0, 0.0, 1.0, 1.0, 5.96e-08, 1.0, 0.0, 0.0, 1.0, 0.0, 1.0, 1.0, 5.96e-08, 1.0, 0.0, 0.0, 1.0, 0.0, 1.0, 1.0, 5.96e-08, 1.0, 0.0, 0.0, 1.0, 0.0, 1.0, 1.0, 5.96e-08, 1.0, 0.0, 0.0, 1.0, 0.0, 1.0, 1.0, 5.96e-08, 1.0, 0.0, 0.0, 1.0, 0.0, 1.0, 1.0, 5.96e-08, 1.0, 0.0, 0.0, 1.0, 0.0, 1.0, 1.0, 5.96e-08, 1.0, 0.1032, -3.374e-05, 0.1246, -3.374e-05, 0.1246, 0.9091, 0.1032, 0.9243, 0.1246, -3.374e-05, 0.2155, -3.362e-05, 0.2155, 0.9091, 0.1246, 0.9091, 0.2369, -3.368e-05, 0.2369, 0.9243, 0.2155, 0.9091, 0.2155, -3.362e-05, 0.1032, -3.386e-05, 0.1246, -3.386e-05, 0.1246, 0.9091, 0.1032, 0.9243, 0.1246, -3.386e-05, 0.2155, -3.374e-05, 0.2155, 0.9091, 0.1246, 0.9091, 0.2369, -3.38e-05, 0.2369, 0.9243, 0.2155, 0.9091, 0.2155, -3.374e-05, 0.1032, -3.427e-05, 0.1246, -3.427e-05, 0.1246, 0.9091, 0.1032, 0.9243, 0.1246, -3.427e-05, 0.2155, -3.415e-05, 0.2155, 0.9091, 0.1246, 0.9091, 0.2369, -3.421e-05, 0.2369, 0.9243, 0.2155, 0.9091, 0.2155, -3.415e-05, 0.8973, 0.9787, 0.8973, 0.02205, 0.977, 0.02205, 0.977, 0.9787, 0.1032, -3.421e-05, 0.1246, -3.421e-05, 0.1246, 0.9091, 0.1032, 0.9243, 0.7565, 0.02205, 0.7791, 0.006106, 0.7791, 0.9947, 0.7565, 0.9787, 0.5419, 0.8906, 0.4462, 0.8906, 0.4462, 0.01367, 0.5419, 0.01367, 0.4462, 0.8906, 0.4237, 0.9066, 0.4237, 0.02961, 0.4462, 0.01367, 0.1246, -3.421e-05, 0.2155, -3.409e-05, 0.2155, 0.9091, 0.1246, 0.9091, 0.6768, 0.02205, 0.7565, 0.02205, 0.7565, 0.9787, 0.6768, 0.9787, 0.7791, 0.006106, 0.7791, 0.9947, 0.7565, 0.9787, 0.7565, 0.02205, 0.2369, -3.374e-05, 0.2369, 0.9243, 0.2155, 0.9091, 0.2155, -3.368e-05, 0.8973, 0.9787, 0.8748, 0.9947, 0.8748, 0.006106, 0.8973, 0.02205, 0.5644, 0.9066, 0.5419, 0.8906, 0.5419, 0.01367, 0.5644, 0.02961, 0.8748, 0.899, 0.8748, 0.9947, 0.7791, 0.9947, 0.7791, 0.899, 0.7791, 0.006106, 0.8748, 0.006106, 0.8748, 0.9947, 0.7791, 0.9947, 0.5644, 0.9066, 0.5419, 0.8906, 0.5419, 0.01367, 0.5644, 0.02961, 0.2369, -3.415e-05, 0.2369, 0.9243, 0.2155, 0.9091, 0.2155, -3.409e-05, 0.5419, 0.8906, 0.4462, 0.8906, 0.4462, 0.01367, 0.5419, 0.01367, 0.8748, 0.9947, 0.8748, 0.006106, 0.8973, 0.02205, 0.8973, 0.9787, 0.7565, 0.02205, 0.7565, 0.9787, 0.6768, 0.9787, 0.6768, 0.02205, 0.1246, -3.38e-05, 0.2155, -3.368e-05, 0.2155, 0.9091, 0.1246, 0.9091, 0.4462, 0.8906, 0.4237, 0.9066, 0.4237, 0.02961, 0.4462, 0.01367, 0.1032, -3.38e-05, 0.1246, -3.38e-05, 0.1246, 0.9091, 0.1032, 0.9243, 0.2369, -3.403e-05, 0.2369, 0.9243, 0.2155, 0.9091, 0.2155, -3.403e-05, 0.1246, -3.409e-05, 0.2155, -3.403e-05, 0.2155, 0.9091, 0.1246, 0.9091, 0.1032, -3.409e-05, 0.1246, -3.409e-05, 0.1246, 0.9091, 0.1032, 0.9243, 0.2369, -3.397e-05, 0.2369, 0.9243, 0.2155, 0.9091, 0.2155, -3.392e-05, 0.1246, -3.403e-05, 0.2155, -3.392e-05, 0.2155, 0.9091, 0.1246, 0.9091, 0.1032, -3.403e-05, 0.1246, -3.403e-05, 0.1246, 0.9091, 0.1032, 0.9243, 0.2369, -3.409e-05, 0.2369, 0.9243, 0.2155, 0.9091, 0.2155, -3.403e-05, 0.1246, -3.415e-05, 0.2155, -3.403e-05, 0.2155, 0.9091, 0.1246, 0.9091, 0.1032, -3.415e-05, 0.1246, -3.415e-05, 0.1246, 0.9091, 0.1032, 0.9243, 0.4462, 0.8906, 0.4237, 0.9066, 0.4237, 0.02961, 0.4462, 0.01367, 0.4462, 0.8906, 0.4237, 0.9066, 0.4237, 0.02961, 0.4462, 0.01367, 0.5644, 0.9066, 0.5419, 0.8906, 0.5419, 0.01367, 0.5644, 0.02961, 0.5419, 0.8906, 0.4462, 0.8906, 0.4462, 0.01367, 0.5419, 0.01367, 0.5419, 0.8906, 0.4462, 0.8906, 0.4462, 0.01367, 0.5419, 0.01367, 0.5644, 0.9066, 0.5419, 0.8906, 0.5419, 0.01367, 0.5644, 0.02961, 0.4462, 0.8906, 0.4237, 0.9066, 0.4237, 0.02961, 0.4462, 0.01367, 0.5419, 0.8906, 0.4462, 0.8906, 0.4462, 0.01367, 0.5419, 0.01367, 0.5644, 0.9066, 0.5419, 0.8906, 0.5419, 0.01367, 0.5644, 0.02961, 0.4462, 0.8906, 0.4237, 0.9066, 0.4237, 0.02961, 0.4462, 0.01367, 0.5419, 0.8906, 0.4462, 0.8906, 0.4462, 0.01367, 0.5419, 0.01367, 0.4462, 0.8906, 0.4237, 0.9066, 0.4237, 0.02961, 0.4462, 0.01367, 0.5644, 0.9066, 0.5419, 0.8906, 0.5419, 0.01367, 0.5644, 0.02961, 0.5419, 0.8906, 0.4462, 0.8906, 0.4462, 0.01367, 0.5419, 0.01367, 0.5644, 0.9066, 0.5419, 0.8906, 0.5419, 0.01367, 0.5644, 0.02961, 0.4462, 0.8906, 0.4237, 0.9066, 0.4237, 0.02961, 0.4462, 0.01367, 0.5644, 0.9066, 0.5419, 0.8906, 0.5419, 0.01367, 0.5644, 0.02961, 0.5419, 0.8906, 0.4462, 0.8906, 0.4462, 0.01367, 0.5419, 0.01367, 0.977, 0.9787, 0.8973, 0.9787, 0.8973, 0.02205, 0.977, 0.02205, 0.8748, 0.9947, 0.7791, 0.9947, 0.7791, 0.006106, 0.8748, 0.006106, 0.8748, 0.899, 0.8748, 0.9947, 0.7791, 0.9947, 0.7791, 0.899, 0.8748, 0.899, 0.8748, 0.9947, 0.7791, 0.9947, 0.7791, 0.899, 0.977, 0.9787, 0.8973, 0.9787, 0.8973, 0.02205, 0.977, 0.02205, 0.8748, 0.9947, 0.7791, 0.9947, 0.7791, 0.006106, 0.8748, 0.006106, 0.7791, 0.006106, 0.7791, 0.9947, 0.7565, 0.9787, 0.7565, 0.02205, 0.8973, 0.9787, 0.8748, 0.9947, 0.8748, 0.006106, 0.8973, 0.02205, 0.7565, 0.02205, 0.7565, 0.9787, 0.6768, 0.9787, 0.6768, 0.02205, 0.8973, 0.9787, 0.8748, 0.9947, 0.8748, 0.006104, 0.8973, 0.02205, 0.977, 0.9787, 0.8973, 0.9787, 0.8973, 0.02205, 0.977, 0.02205, 0.8748, 0.899, 0.8748, 0.9947, 0.7791, 0.9947, 0.7791, 0.899, 0.8748, 0.9947, 0.7791, 0.9947, 0.7791, 0.006104, 0.8748, 0.006104, 0.7791, 0.006104, 0.7791, 0.9947, 0.7566, 0.9787, 0.7565, 0.02205, 0.7565, 0.02205, 0.7566, 0.9787, 0.6768, 0.9787, 0.6768, 0.02205, 0.0274, 1.0, 0.02741, -3.403e-05, 0.1032, -3.386e-05, 0.1032, 0.9243, 0.0274, 1.0, 0.02741, -3.445e-05, 0.1032, -3.427e-05, 0.1032, 0.9243, 0.6442, 0.9863, 0.5644, 0.9066, 0.5644, 0.02961, 0.6442, 0.02962, 0.4237, 0.9066, 0.344, 0.9863, 0.344, 0.02961, 0.4237, 0.02961, 0.0274, 1.0, 0.02741, -3.439e-05, 0.1032, -3.421e-05, 0.1032, 0.9243, 0.6442, 0.9863, 0.5644, 0.9066, 0.5644, 0.02961, 0.6442, 0.02962, 0.3127, -3.427e-05, 0.3127, 1.0, 0.2369, 0.9243, 0.2369, -3.415e-05, 0.3127, -3.415e-05, 0.3127, 1.0, 0.2369, 0.9243, 0.2369, -3.403e-05, 0.0274, 1.0, 0.02741, -3.427e-05, 0.1032, -3.409e-05, 0.1032, 0.9243, 0.3127, -3.421e-05, 0.3127, 1.0, 0.2369, 0.9243, 0.2369, -3.409e-05, 0.4237, 0.9066, 0.344, 0.9863, 0.344, 0.02961, 0.4237, 0.02961, 0.4237, 0.9066, 0.344, 0.9863, 0.344, 0.02961, 0.4237, 0.02961, 0.3127, -3.403e-05, 0.3127, 1.0, 0.2369, 0.9243, 0.2369, -3.397e-05, 0.0274, 1.0, 0.02741, -3.415e-05, 0.1032, -3.403e-05, 0.1032, 0.9243, 0.6442, 0.9863, 0.5644, 0.9066, 0.5644, 0.02961, 0.6442, 0.02961, 0.4237, 0.9066, 0.344, 0.9863, 0.344, 0.02961, 0.4237, 0.02961, 0.0274, 1.0, 0.02741, -3.433e-05, 0.1032, -3.415e-05, 0.1032, 0.9243, 0.0274, 1.0, 0.02741, -3.392e-05, 0.1032, -3.374e-05, 0.1032, 0.9243, 0.4237, 0.9066, 0.344, 0.9863, 0.344, 0.02961, 0.4237, 0.02961, 0.6442, 0.9863, 0.5644, 0.9066, 0.5644, 0.02961, 0.6442, 0.02962, 0.3127, -3.392e-05, 0.3127, 1.0, 0.2369, 0.9243, 0.2369, -3.38e-05, 0.4237, 0.9066, 0.344, 0.9863, 0.344, 0.02961, 0.4237, 0.02961, 0.6442, 0.9863, 0.5644, 0.9066, 0.5644, 0.02961, 0.6442, 0.02962, 0.4237, 0.9066, 0.344, 0.9863, 0.344, 0.02961, 0.4237, 0.02961, 0.3127, -3.38e-05, 0.3127, 1.0, 0.2369, 0.9243, 0.2369, -3.368e-05, 0.6442, 0.9863, 0.5644, 0.9066, 0.5644, 0.02961, 0.6442, 0.02962, 0.3127, -3.433e-05, 0.3127, 1.0, 0.2369, 0.9243, 0.2369, -3.421e-05, 0.3127, -3.386e-05, 0.3127, 1.0, 0.2369, 0.9243, 0.2369, -3.374e-05, 0.0274, 1.0, 0.02741, -3.397e-05, 0.1032, -3.38e-05, 0.1032, 0.9243, 0.4237, 0.9066, 0.344, 0.9863, 0.344, 0.02961, 0.4237, 0.02961, 0.6442, 0.9863, 0.5644, 0.9066, 0.5644, 0.02961, 0.6442, 0.02961, 0.6442, 0.9863, 0.5644, 0.9066, 0.5644, 0.02961, 0.6442, 0.02961, 1.0, 5.96e-08, 1.0, 1.0, 2.98e-08, 1.0, 2.98e-08, 5.96e-08, 1.0, 1.0, 0.0, 1.0, 0.0, 2.861e-06, 1.0, 2.861e-06, 2.98e-08, 2.384e-07, 1.0, 2.384e-07, 1.0, 1.0, 2.98e-08, 1.0, 1.0, 5.96e-08, 1.0, 1.0, 2.98e-08, 1.0, 2.98e-08, 0.0, 1.0, 5.96e-08, 1.0, 1.0, 2.98e-08, 1.0, 2.98e-08, 5.96e-08, 0.0, 2.98e-08, 1.0, 2.98e-08, 1.0, 1.0, 0.0, 1.0, 1.0, 2.861e-06, 1.0, 1.0, 0.0, 1.0, 0.0, 2.861e-06, 1.028e-08, 1.0, 1.028e-08, 2.861e-06, 1.0, 2.861e-06, 1.0, 1.0, 1.0, 2.384e-07, 1.0, 1.0, 2.98e-08, 1.0, 2.98e-08, 2.384e-07, 2.98e-08, 1.0, 2.98e-08, 5.96e-08, 1.0, 5.96e-08, 1.0, 1.0])
me_plane.materials.append(mat_wall)
me_plane.materials.append(mat_ceiling)
me_plane.materials.append(mat_columns)
me_plane.materials.append(mat_floor)
me_plane.use_remesh_preserve_volume = False
me_plane.use_remesh_preserve_attributes = False
me_plane.use_mirror_vertex_groups = False
me_plane.update()

# ---- objects
ob_vw_polo_simple = bpy.data.objects.new('vw-polo-simple', me_plane_001)
ob_wheel = bpy.data.objects.new('wheel', me_circle)
ob_workshop = bpy.data.objects.new('workshop', me_plane)

# ---- transforms, parenting, visibility, modifiers, constraints
ob_vw_polo_simple.location = (-4.768e-07, 0.0, 0.0)
ob_vw_polo_simple.lineart.crease_threshold = 0.0
_m = ob_vw_polo_simple.modifiers.new('Mirror', 'MIRROR')
_m.use_axis = (False, True, False)
_m.use_clip = True
_m = ob_vw_polo_simple.modifiers.new('EdgeSplit', 'EDGE_SPLIT')
ob_wheel.location = (2.479e-23, -1.421e-14, 0.0)
ob_wheel.rotation_euler = (1.571, 2.22e-16, 2.22e-16)
ob_wheel.scale = (1.1, 1.1, 1.1)
ob_wheel.lineart.crease_threshold = 0.0
_m = ob_wheel.modifiers.new('Mirror', 'MIRROR')
_m.use_axis = (False, False, True)
_m.use_clip = True
ob_workshop.location = (0.0, 0.0, 0.0)
ob_workshop.lineart.crease_threshold = 0.0

# ---- collection membership
col_collection_1.objects.link(ob_vw_polo_simple)
col_collection_2.objects.link(ob_wheel)
col_collection_3.objects.link(ob_workshop)

# ---- scene / render settings (as saved in the file)
scene.frame_start = 1; scene.frame_end = 250; scene.frame_set(1)
scene.render.engine = 'BLENDER_EEVEE_NEXT'
scene.render.image_settings.color_mode = 'RGB'
scene.render.image_settings.compression = 90
scene.render.resolution_percentage = 50
scene.render.dither_intensity = 0.0
scene.render.bake_margin = 4
scene.render.bake_bias = 0.0
scene.cycles.use_denoising = False
scene.cycles.samples = 10
scene.cycles.sampling_pattern = 'TABULATED_SOBOL'
scene.cycles.light_sampling_threshold = 0.0
scene.cycles.use_adaptive_sampling = False
scene.cycles.use_light_tree = False
scene.cycles.blur_glossy = 0.0
scene.cycles.pixel_filter_type = 'GAUSSIAN'
scene.cycles.sample_clamp_indirect = 0.0
scene.view_settings.view_transform = 'Standard'
scene.unit_settings.scale_length = 0.1
bpy.context.view_layer.update()

# ---- added for rendering (the .blend has no active camera and no usable light): camera, sun
cam_auto = bpy.data.cameras.new('AutoCamera')
cam_auto.lens = 50.0
cam_auto.sensor_width = 36.0
cam_auto.clip_end = 2302.54
ob_auto_camera = bpy.data.objects.new('AutoCamera', cam_auto)
scene.collection.objects.link(ob_auto_camera)
ob_auto_camera.location = (131.199, -157.439, 119.959)
ob_auto_camera.rotation_euler = (1.09748, -7.21219e-08, 0.694738)
scene.camera = ob_auto_camera
light_auto_sun = bpy.data.lights.new('AutoSun', 'SUN')
light_auto_sun.energy = 3.0
light_auto_sun.angle = 0.0523599
ob_auto_sun = bpy.data.objects.new('AutoSun', light_auto_sun)
scene.collection.objects.link(ob_auto_sun)
ob_auto_sun.rotation_euler = (0.872665, 0.174533, 0.523599)
bpy.context.view_layer.update()
